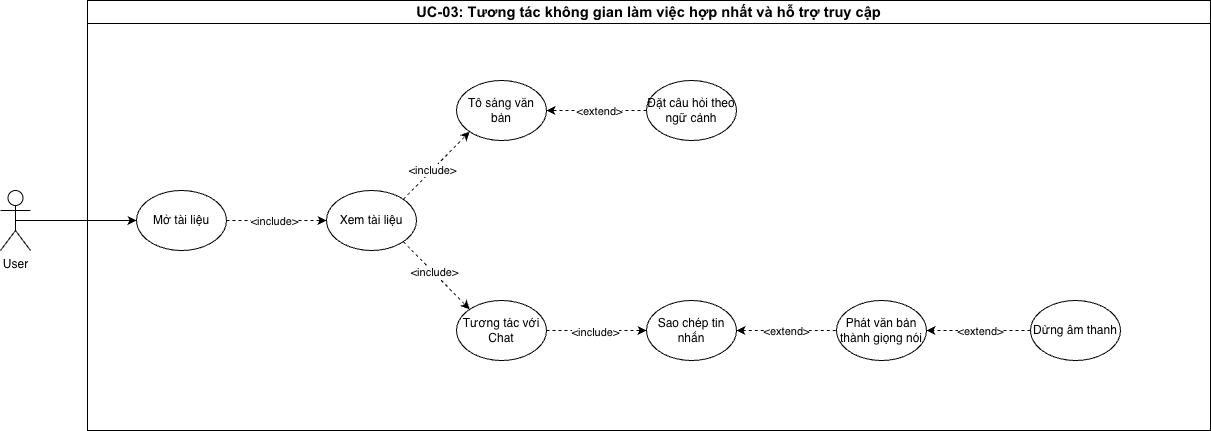

The diagram above was exported from draw.io. Its source (the exported page's mxGraphModel, read from the mxfile embedded in the PNG):
<mxGraphModel dx="1285" dy="889" grid="1" gridSize="10" guides="1" tooltips="1" connect="1" arrows="1" fold="1" page="1" pageScale="1" pageWidth="1654" pageHeight="1169" math="0" shadow="0">
  <root>
    <mxCell id="0" />
    <mxCell id="1" parent="0" />
    <mxCell id="vaCxs9YURNz9VhSRElCl-2" edge="1" parent="1" source="JE0t6KbjVoxHTdm5SdPo-4" style="rounded=0;orthogonalLoop=1;jettySize=auto;html=1;exitX=0.5;exitY=0.5;exitDx=0;exitDy=0;exitPerimeter=0;entryX=0;entryY=0.5;entryDx=0;entryDy=0;" target="vaCxs9YURNz9VhSRElCl-1">
      <mxGeometry relative="1" as="geometry" />
    </mxCell>
    <mxCell id="JE0t6KbjVoxHTdm5SdPo-4" parent="1" style="shape=umlActor;verticalLabelPosition=bottom;verticalAlign=top;html=1;outlineConnect=0;" value="User" vertex="1">
      <mxGeometry height="60" width="30" x="160" y="342" as="geometry" />
    </mxCell>
    <mxCell id="JE0t6KbjVoxHTdm5SdPo-5" parent="1" style="swimlane;whiteSpace=wrap;html=1;" value="&lt;span style=&quot;font-weight:normal;&quot; id=&quot;docs-internal-guid-033f92f8-7fff-851b-5a44-b09f05b9b2a2&quot;&gt;&lt;span style=&quot;font-size: 11pt; font-family: Arial, sans-serif; background-color: transparent; font-weight: 700; font-variant: normal; vertical-align: baseline; white-space: pre-wrap;&quot;&gt;UC-03: Tương tác không gian làm việc hợp nhất và hỗ trợ truy cập&lt;/span&gt;&lt;/span&gt;" vertex="1">
      <mxGeometry height="430" width="1123" x="247" y="152" as="geometry" />
    </mxCell>
    <mxCell id="vaCxs9YURNz9VhSRElCl-4" edge="1" parent="JE0t6KbjVoxHTdm5SdPo-5" source="vaCxs9YURNz9VhSRElCl-1" style="rounded=0;orthogonalLoop=1;jettySize=auto;html=1;exitX=1;exitY=0.5;exitDx=0;exitDy=0;entryX=0;entryY=0.5;entryDx=0;entryDy=0;dashed=1;" target="vaCxs9YURNz9VhSRElCl-3">
      <mxGeometry relative="1" as="geometry" />
    </mxCell>
    <mxCell id="vaCxs9YURNz9VhSRElCl-5" connectable="0" parent="vaCxs9YURNz9VhSRElCl-4" style="edgeLabel;html=1;align=center;verticalAlign=middle;resizable=0;points=[];" value="&amp;lt;include&amp;gt;" vertex="1">
      <mxGeometry relative="1" x="-0.0333" as="geometry">
        <mxPoint x="-1" as="offset" />
      </mxGeometry>
    </mxCell>
    <mxCell id="vaCxs9YURNz9VhSRElCl-1" parent="JE0t6KbjVoxHTdm5SdPo-5" style="ellipse;whiteSpace=wrap;html=1;" value="Mở tài liệu" vertex="1">
      <mxGeometry height="60" width="90" x="49" y="190" as="geometry" />
    </mxCell>
    <mxCell id="vaCxs9YURNz9VhSRElCl-8" edge="1" parent="JE0t6KbjVoxHTdm5SdPo-5" source="vaCxs9YURNz9VhSRElCl-3" style="rounded=0;orthogonalLoop=1;jettySize=auto;html=1;exitX=1;exitY=1;exitDx=0;exitDy=0;entryX=0;entryY=0;entryDx=0;entryDy=0;dashed=1;" target="vaCxs9YURNz9VhSRElCl-7">
      <mxGeometry relative="1" as="geometry" />
    </mxCell>
    <mxCell id="vaCxs9YURNz9VhSRElCl-14" connectable="0" parent="vaCxs9YURNz9VhSRElCl-8" style="edgeLabel;html=1;align=center;verticalAlign=middle;resizable=0;points=[];" value="&amp;lt;include&amp;gt;" vertex="1">
      <mxGeometry relative="1" x="-0.0992" y="1" as="geometry">
        <mxPoint as="offset" />
      </mxGeometry>
    </mxCell>
    <mxCell id="vaCxs9YURNz9VhSRElCl-9" edge="1" parent="JE0t6KbjVoxHTdm5SdPo-5" source="vaCxs9YURNz9VhSRElCl-3" style="rounded=0;orthogonalLoop=1;jettySize=auto;html=1;exitX=1;exitY=0;exitDx=0;exitDy=0;entryX=0;entryY=1;entryDx=0;entryDy=0;dashed=1;" target="vaCxs9YURNz9VhSRElCl-6">
      <mxGeometry relative="1" as="geometry" />
    </mxCell>
    <mxCell id="vaCxs9YURNz9VhSRElCl-13" connectable="0" parent="vaCxs9YURNz9VhSRElCl-9" style="edgeLabel;html=1;align=center;verticalAlign=middle;resizable=0;points=[];" value="&amp;lt;include&amp;gt;" vertex="1">
      <mxGeometry relative="1" x="-0.1278" as="geometry">
        <mxPoint as="offset" />
      </mxGeometry>
    </mxCell>
    <mxCell id="vaCxs9YURNz9VhSRElCl-3" parent="JE0t6KbjVoxHTdm5SdPo-5" style="ellipse;whiteSpace=wrap;html=1;" value="Xem tài liệu" vertex="1">
      <mxGeometry height="60" width="90" x="239" y="190" as="geometry" />
    </mxCell>
    <mxCell id="vaCxs9YURNz9VhSRElCl-6" parent="JE0t6KbjVoxHTdm5SdPo-5" style="ellipse;whiteSpace=wrap;html=1;" value="Tô sáng văn bản" vertex="1">
      <mxGeometry height="60" width="90" x="369" y="80" as="geometry" />
    </mxCell>
    <mxCell id="vaCxs9YURNz9VhSRElCl-16" edge="1" parent="JE0t6KbjVoxHTdm5SdPo-5" source="vaCxs9YURNz9VhSRElCl-7" style="rounded=0;orthogonalLoop=1;jettySize=auto;html=1;exitX=1;exitY=0.5;exitDx=0;exitDy=0;entryX=0;entryY=0.5;entryDx=0;entryDy=0;dashed=1;" target="vaCxs9YURNz9VhSRElCl-15">
      <mxGeometry relative="1" as="geometry" />
    </mxCell>
    <mxCell id="vaCxs9YURNz9VhSRElCl-17" connectable="0" parent="vaCxs9YURNz9VhSRElCl-16" style="edgeLabel;html=1;align=center;verticalAlign=middle;resizable=0;points=[];" value="&amp;lt;include&amp;gt;" vertex="1">
      <mxGeometry relative="1" x="-0.0311" y="-1" as="geometry">
        <mxPoint as="offset" />
      </mxGeometry>
    </mxCell>
    <mxCell id="vaCxs9YURNz9VhSRElCl-7" parent="JE0t6KbjVoxHTdm5SdPo-5" style="ellipse;whiteSpace=wrap;html=1;" value="Tương tác với Chat" vertex="1">
      <mxGeometry height="60" width="90" x="369" y="300" as="geometry" />
    </mxCell>
    <mxCell id="vaCxs9YURNz9VhSRElCl-11" edge="1" parent="JE0t6KbjVoxHTdm5SdPo-5" source="vaCxs9YURNz9VhSRElCl-10" style="rounded=0;orthogonalLoop=1;jettySize=auto;html=1;exitX=0;exitY=0.5;exitDx=0;exitDy=0;entryX=1;entryY=0.5;entryDx=0;entryDy=0;dashed=1;" target="vaCxs9YURNz9VhSRElCl-6">
      <mxGeometry relative="1" as="geometry" />
    </mxCell>
    <mxCell id="vaCxs9YURNz9VhSRElCl-12" connectable="0" parent="vaCxs9YURNz9VhSRElCl-11" style="edgeLabel;html=1;align=center;verticalAlign=middle;resizable=0;points=[];" value="&amp;lt;extend&amp;gt;" vertex="1">
      <mxGeometry relative="1" x="-0.0511" as="geometry">
        <mxPoint as="offset" />
      </mxGeometry>
    </mxCell>
    <mxCell id="vaCxs9YURNz9VhSRElCl-10" parent="JE0t6KbjVoxHTdm5SdPo-5" style="ellipse;whiteSpace=wrap;html=1;" value="Đặt câu hỏi theo ngữ cảnh" vertex="1">
      <mxGeometry height="60" width="90" x="559" y="80" as="geometry" />
    </mxCell>
    <mxCell id="vaCxs9YURNz9VhSRElCl-19" edge="1" parent="JE0t6KbjVoxHTdm5SdPo-5" source="vaCxs9YURNz9VhSRElCl-15" style="edgeStyle=orthogonalEdgeStyle;rounded=0;orthogonalLoop=1;jettySize=auto;html=1;exitX=1;exitY=0.5;exitDx=0;exitDy=0;entryX=0;entryY=0.5;entryDx=0;entryDy=0;dashed=1;startArrow=classic;startFill=1;endArrow=none;endFill=0;" target="vaCxs9YURNz9VhSRElCl-18">
      <mxGeometry relative="1" as="geometry" />
    </mxCell>
    <mxCell id="vaCxs9YURNz9VhSRElCl-20" connectable="0" parent="vaCxs9YURNz9VhSRElCl-19" style="edgeLabel;html=1;align=center;verticalAlign=middle;resizable=0;points=[];" value="&amp;lt;extend&amp;gt;" vertex="1">
      <mxGeometry relative="1" x="-0.0073" as="geometry">
        <mxPoint as="offset" />
      </mxGeometry>
    </mxCell>
    <mxCell id="vaCxs9YURNz9VhSRElCl-15" parent="JE0t6KbjVoxHTdm5SdPo-5" style="ellipse;whiteSpace=wrap;html=1;" value="Sao chép tin nhắn" vertex="1">
      <mxGeometry height="60" width="90" x="559" y="300" as="geometry" />
    </mxCell>
    <mxCell id="vaCxs9YURNz9VhSRElCl-18" parent="JE0t6KbjVoxHTdm5SdPo-5" style="ellipse;whiteSpace=wrap;html=1;" value="Phát văn bản thành giọng nói" vertex="1">
      <mxGeometry height="60" width="90" x="749" y="300" as="geometry" />
    </mxCell>
    <mxCell id="RFaS_RotGQ5_AGqK_p5g-2" edge="1" parent="JE0t6KbjVoxHTdm5SdPo-5" source="RFaS_RotGQ5_AGqK_p5g-1" style="rounded=0;orthogonalLoop=1;jettySize=auto;html=1;exitX=0;exitY=0.5;exitDx=0;exitDy=0;entryX=1;entryY=0.5;entryDx=0;entryDy=0;dashed=1;" target="vaCxs9YURNz9VhSRElCl-18">
      <mxGeometry relative="1" as="geometry" />
    </mxCell>
    <mxCell id="RFaS_RotGQ5_AGqK_p5g-3" connectable="0" parent="RFaS_RotGQ5_AGqK_p5g-2" style="edgeLabel;html=1;align=center;verticalAlign=middle;resizable=0;points=[];" value="&amp;lt;extend&amp;gt;" vertex="1">
      <mxGeometry relative="1" x="-0.0252" as="geometry">
        <mxPoint as="offset" />
      </mxGeometry>
    </mxCell>
    <mxCell id="RFaS_RotGQ5_AGqK_p5g-1" parent="JE0t6KbjVoxHTdm5SdPo-5" style="ellipse;whiteSpace=wrap;html=1;" value="Dừng âm thanh" vertex="1">
      <mxGeometry height="60" width="90" x="943" y="300" as="geometry" />
    </mxCell>
  </root>
</mxGraphModel>